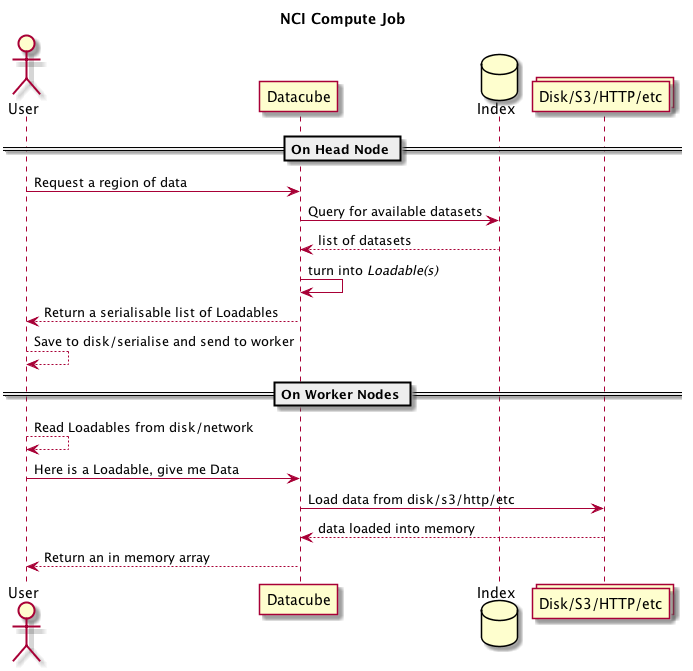

The diagram above was rendered by PlantUML. Its source (embedded in the PNG):
@startuml
title NCI Compute Job

== On Head Node ==
actor User
participant Datacube
database Index
collections "Disk/S3/HTTP/etc" as Storage

User -> Datacube: Request a region of data
Datacube -> Index : Query for available datasets

Index --> Datacube : list of datasets

Datacube -> Datacube : turn into //Loadable(s)//
Datacube --> User : Return a serialisable list of Loadables

User --> User : Save to disk/serialise and send to worker

== On Worker Nodes ==

User --> User : Read Loadables from disk/network
User -> Datacube : Here is a Loadable, give me Data

Datacube -> Storage : Load data from disk/s3/http/etc
Storage --> Datacube : data loaded into memory
Datacube --> User : Return an in memory array


@enduml